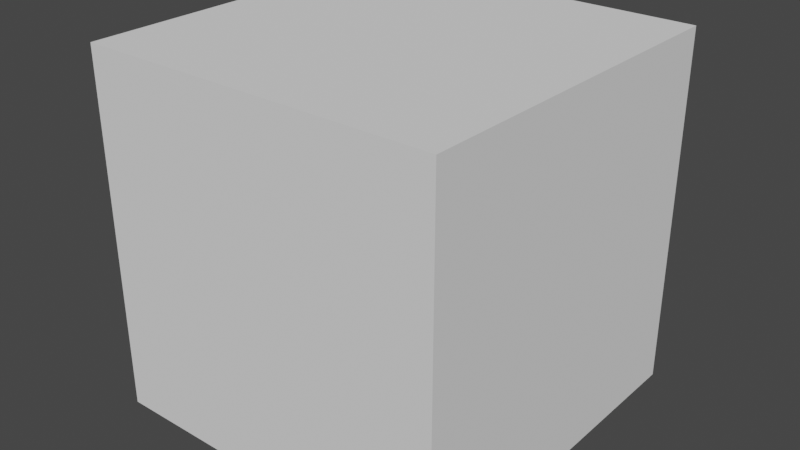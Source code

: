 # Source: Cube.blend  (saved by Blender 2.92.15; exported with 4.5.12 LTS)
import bpy
from mathutils import Matrix  # noqa: F401  (used for matrix-valued properties, if any)

bpy.ops.wm.read_factory_settings(use_empty=True)
scene = bpy.context.scene
scene.name = 'Scene'

# ---- collections
col_collection = bpy.data.collections.new('Collection'); scene.collection.children.link(col_collection)

# ---- world
world_world = bpy.data.worlds.new('World'); scene.world = world_world
world_world.use_nodes = True; world_world.node_tree.nodes.clear()
_N = world_world.node_tree.nodes; _L = world_world.node_tree.links
n0 = _N.new('ShaderNodeOutputWorld'); n0.name = 'World Output'; n0.location = (300, 300)
n1 = _N.new('ShaderNodeBackground'); n1.name = 'Background'; n1.location = (10, 300)
n1.inputs[0].default_value = (0.05088, 0.05088, 0.05088, 1.0)
_L.new(n1.outputs[0], n0.inputs[0])
n0.is_active_output = True
world_world.color = (0.05088, 0.05088, 0.05088)
world_world.use_sun_shadow = False
world_world.sun_shadow_jitter_overblur = 0.0

# ---- meshes
me_cube_001 = bpy.data.meshes.new('Cube.001')
me_cube_001.from_pydata([(-1.0, -1.0, -1.0), (-1.0, -1.0, 1.0), (-1.0, 1.0, -1.0), (-1.0, 1.0, 1.0), (1.0, -1.0, -1.0), (1.0, -1.0, 1.0), (1.0, 1.0, -1.0), (1.0, 1.0, 1.0)], [], [(0, 1, 3, 2), (2, 3, 7, 6), (6, 7, 5, 4), (4, 5, 1, 0), (2, 6, 4, 0), (7, 3, 1, 5)])
_uv = me_cube_001.uv_layers.new(name='UVMap')
_uv.uv.foreach_set('vector', [0.375, 0.0, 0.625, 0.0, 0.625, 0.25, 0.375, 0.25, 0.375, 0.25, 0.625, 0.25, 0.625, 0.5, 0.375, 0.5, 0.375, 0.5, 0.625, 0.5, 0.625, 0.75, 0.375, 0.75, 0.375, 0.75, 0.625, 0.75, 0.625, 1.0, 0.375, 1.0, 0.125, 0.5, 0.375, 0.5, 0.375, 0.75, 0.125, 0.75, 0.625, 0.5, 0.875, 0.5, 0.875, 0.75, 0.625, 0.75])
me_cube_001.use_remesh_fix_poles = True
me_cube_001.use_remesh_preserve_attributes = False
me_cube_001.use_mirror_vertex_groups = False
me_cube_001.update()

# ---- objects
ob_cube = bpy.data.objects.new('Cube', me_cube_001)

# ---- transforms, parenting, visibility, modifiers, constraints
ob_cube.location = (0.0, 0.0, 0.0)
ob_cube.lineart.crease_threshold = 0.0

# ---- collection membership
col_collection.objects.link(ob_cube)

# ---- scene / render settings (as saved in the file)
scene.frame_start = 1; scene.frame_end = 250; scene.frame_set(1)
scene.render.engine = 'BLENDER_EEVEE_NEXT'
scene.cycles.use_denoising = False
scene.cycles.samples = 128
scene.cycles.sampling_pattern = 'TABULATED_SOBOL'
scene.cycles.use_adaptive_sampling = False
scene.cycles.use_light_tree = False
scene.view_settings.view_transform = 'Filmic'
bpy.context.view_layer.update()

# ---- added for rendering (the .blend has no active camera and no usable light): camera, sun
cam_auto = bpy.data.cameras.new('AutoCamera')
cam_auto.lens = 50.0
cam_auto.sensor_width = 36.0
cam_auto.clip_end = 1000.0
ob_auto_camera = bpy.data.objects.new('AutoCamera', cam_auto)
scene.collection.objects.link(ob_auto_camera)
ob_auto_camera.location = (3.20507, -3.84609, 2.56406)
ob_auto_camera.rotation_euler = (1.09748, -7.21219e-08, 0.694738)
scene.camera = ob_auto_camera
light_auto_sun = bpy.data.lights.new('AutoSun', 'SUN')
light_auto_sun.energy = 3.0
light_auto_sun.angle = 0.0523599
ob_auto_sun = bpy.data.objects.new('AutoSun', light_auto_sun)
scene.collection.objects.link(ob_auto_sun)
ob_auto_sun.rotation_euler = (0.872665, 0.174533, 0.523599)
bpy.context.view_layer.update()
